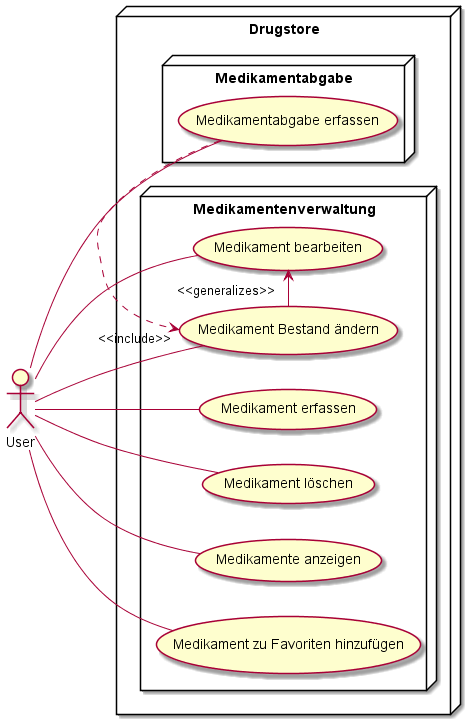

The diagram above was rendered by PlantUML. Its source (embedded in the PNG):
@startuml usecase-overview
left to right direction
node Drugstore {

    node Medikamentenverwaltung {
        usecase "Medikament erfassen" as UC21
        usecase "Medikament bearbeiten" as UC22
        usecase "Medikament löschen" as UC23
        usecase "Medikamente anzeigen" as UC24
        usecase "Medikament Bestand ändern" as UC25
        usecase "Medikament zu Favoriten hinzufügen" as UC26
    }

    node Medikamentabgabe {
        usecase "Medikamentabgabe erfassen" as UC31
    }
}

:User: -- UC21
:User: -- UC22
:User: -- UC23
:User: -- UC24
:User: -- UC25
:User: -- UC26

:User: --- UC31


UC22 <- "<<generalizes>>" UC25

UC31 .> "<<include>>" UC25


@enduml